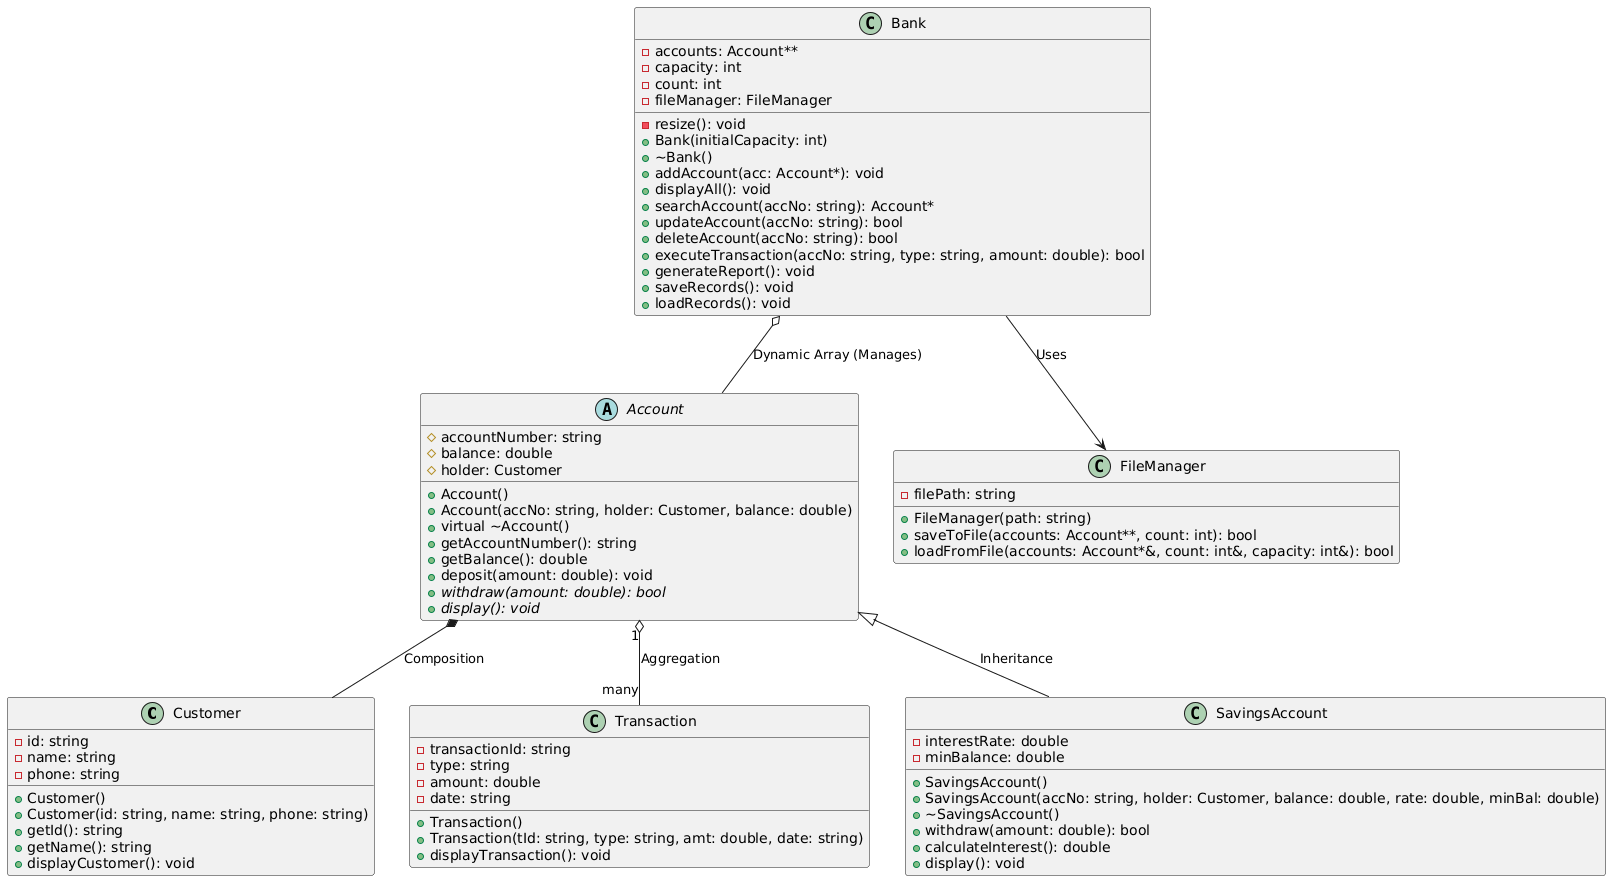

The diagram above was rendered by PlantUML. Its source (embedded in the PNG):
@startuml
class Customer {
    - id: string
    - name: string
    - phone: string
    + Customer()
    + Customer(id: string, name: string, phone: string)
    + getId(): string
    + getName(): string
    + displayCustomer(): void
}

class Transaction {
    - transactionId: string
    - type: string
    - amount: double
    - date: string
    + Transaction()
    + Transaction(tId: string, type: string, amt: double, date: string)
    + displayTransaction(): void
}

abstract class Account {
    # accountNumber: string
    # balance: double
    # holder: Customer
    + Account()
    + Account(accNo: string, holder: Customer, balance: double)
    + virtual ~Account()
    + getAccountNumber(): string
    + getBalance(): double
    + deposit(amount: double): void
    + {abstract} withdraw(amount: double): bool
    + {abstract} display(): void
}

class SavingsAccount {
    - interestRate: double
    - minBalance: double
    + SavingsAccount()
    + SavingsAccount(accNo: string, holder: Customer, balance: double, rate: double, minBal: double)
    + ~SavingsAccount()
    + withdraw(amount: double): bool
    + calculateInterest(): double
    + display(): void
}

class FileManager {
    - filePath: string
    + FileManager(path: string)
    + saveToFile(accounts: Account**, count: int): bool
    + loadFromFile(accounts: Account*&, count: int&, capacity: int&): bool
}

class Bank {
    - accounts: Account**
    - capacity: int
    - count: int
    - fileManager: FileManager
    - resize(): void
    + Bank(initialCapacity: int)
    + ~Bank()
    + addAccount(acc: Account*): void
    + displayAll(): void
    + searchAccount(accNo: string): Account*
    + updateAccount(accNo: string): bool
    + deleteAccount(accNo: string): bool
    + executeTransaction(accNo: string, type: string, amount: double): bool
    + generateReport(): void
    + saveRecords(): void
    + loadRecords(): void
}

Account <|-- SavingsAccount : Inheritance
Account *-- Customer : Composition
Account "1" o-- "many" Transaction : Aggregation
Bank o-- Account : Dynamic Array (Manages)
Bank --> FileManager : Uses
@enduml